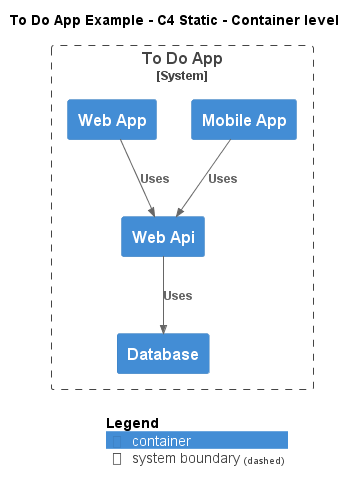

The diagram above was rendered by PlantUML. Its source (embedded in the PNG):
@startuml
!include ..\.c4s\C4_Container.puml

AddElementTag("c4interflow:lifecycle:new", $bgColor=green, $fontColor=#ffffff, $borderColor=green, $shadowing="False")
AddElementTag("c4interflow:lifecycle:changed", $bgColor=orange, $fontColor=#ffffff, $borderColor=orange, $shadowing="False")
AddElementTag("c4interflow:lifecycle:removed", $bgColor=red, $fontColor=#ffffff, $borderColor=red, $shadowing="False")

AddRelTag("c4interflow:lifecycle:new", $textColor=green, $lineColor=green)
AddRelTag("c4interflow:lifecycle:changed", $textColor=orange, $lineColor=orange)
AddRelTag("c4interflow:lifecycle:removed", $textColor=red, $lineColor=red)

SHOW_PERSON_PORTRAIT()
LAYOUT_TOP_DOWN()

skinparam linetype polyline

title To Do App Example - C4 Static - Container level


System_Boundary(ToDoAppExample.SoftwareSystems.ToDoApp, "To Do App") {
    Container(ToDoAppExample.SoftwareSystems.ToDoApp.Containers.Database, "Database", "", "")
    Container(ToDoAppExample.SoftwareSystems.ToDoApp.Containers.WebApi, "Web Api", "", "")
    Container(ToDoAppExample.SoftwareSystems.ToDoApp.Containers.MobileApp, "Mobile App", "", "")
    Container(ToDoAppExample.SoftwareSystems.ToDoApp.Containers.WebApp, "Web App", "", "")
}

Rel(ToDoAppExample.SoftwareSystems.ToDoApp.Containers.WebApi, ToDoAppExample.SoftwareSystems.ToDoApp.Containers.Database, "Uses")
Rel(ToDoAppExample.SoftwareSystems.ToDoApp.Containers.MobileApp, ToDoAppExample.SoftwareSystems.ToDoApp.Containers.WebApi, "Uses")
Rel(ToDoAppExample.SoftwareSystems.ToDoApp.Containers.WebApp, ToDoAppExample.SoftwareSystems.ToDoApp.Containers.WebApi, "Uses")


SHOW_LEGEND()
@enduml